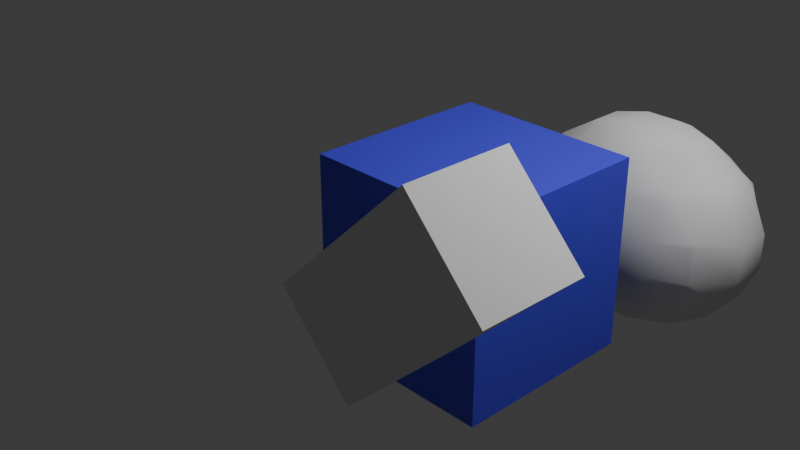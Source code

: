 # Source: light-thing.blend  (saved by Blender 4.0.36; exported with 4.5.12 LTS)
import bpy
from mathutils import Matrix  # noqa: F401  (used for matrix-valued properties, if any)

bpy.ops.wm.read_factory_settings(use_empty=True)
scene = bpy.context.scene
scene.name = 'Scene'

# ---- collections
col_collection = bpy.data.collections.new('Collection'); scene.collection.children.link(col_collection)

# ---- materials (node trees are filled in below, after node groups)
mat_material = bpy.data.materials.new('Material')
mat_material.alpha_threshold = 0.0
mat_material.use_transparent_shadow = False
mat_material.roughness = 0.5
mat_material.line_color = (0.0, 0.0, 0.0, 1.0)

# ---- material node trees
mat_material.use_nodes = True; mat_material.node_tree.nodes.clear()
_N = mat_material.node_tree.nodes; _L = mat_material.node_tree.links
n0 = _N.new('ShaderNodeOutputMaterial'); n0.name = 'Material Output'; n0.location = (300, 300)
n1 = _N.new('ShaderNodeBsdfPrincipled'); n1.name = 'Principled BSDF'; n1.location = (10, 300)
n1.inputs[0].default_value = (0.07212, 0.06561, 0.8, 1.0)
n1.inputs[3].default_value = 1.45
n1.inputs[22].default_value = (1.0, 0.08072, 0.7531, 1.0)
_L.new(n1.outputs[0], n0.inputs[0])
n0.is_active_output = True

# ---- world
world_world = bpy.data.worlds.new('World'); scene.world = world_world
world_world.use_nodes = True; world_world.node_tree.nodes.clear()
_N = world_world.node_tree.nodes; _L = world_world.node_tree.links
n0 = _N.new('ShaderNodeOutputWorld'); n0.name = 'World Output'; n0.location = (300, 300)
n1 = _N.new('ShaderNodeBackground'); n1.name = 'Background'; n1.location = (10, 300)
n1.inputs[0].default_value = (0.05088, 0.05088, 0.05088, 1.0)
_L.new(n1.outputs[0], n0.inputs[0])
n0.is_active_output = True
world_world.color = (0.05088, 0.05088, 0.05088)
world_world.use_sun_shadow = False
world_world.sun_shadow_jitter_overblur = 0.0

# ---- cameras
cam_camera = bpy.data.cameras.new('Camera')
cam_camera.clip_end = 100.0
cam_camera.ortho_scale = 7.314

# ---- lights
light_light = bpy.data.lights.new('Light', 'POINT')
light_light.transmission_factor = 0.0
light_light.use_soft_falloff = False
light_light.energy = 1000.0
light_light.shadow_soft_size = 0.1
light_light.shadow_maximum_resolution = 0.006
light_light.use_absolute_resolution = True

# ---- meshes
me_cube = bpy.data.meshes.new('Cube')
me_cube.from_pydata([(1.0, 1.0, 1.0), (1.0, 1.0, -1.0), (1.025, -1.025, 1.025), (1.0, -1.0, -1.0), (-1.0, 1.0, 1.0), (-1.0, 1.0, -1.0), (-1.0, -1.0, 1.0), (-1.0, -1.0, -1.0)], [], [(0, 4, 6, 2), (3, 2, 6, 7), (7, 6, 4, 5), (5, 1, 3, 7), (1, 0, 2, 3), (5, 4, 0, 1)])
_uv = me_cube.uv_layers.new(name='UVMap')
_uv.uv.foreach_set('vector', [0.625, 0.5, 0.875, 0.5, 0.875, 0.75, 0.625, 0.75, 0.375, 0.75, 0.625, 0.75, 0.625, 1.0, 0.375, 1.0, 0.375, 0.0, 0.625, 0.0, 0.625, 0.25, 0.375, 0.25, 0.125, 0.5, 0.375, 0.5, 0.375, 0.75, 0.125, 0.75, 0.375, 0.5, 0.625, 0.5, 0.625, 0.75, 0.375, 0.75, 0.375, 0.25, 0.625, 0.25, 0.625, 0.5, 0.375, 0.5])
me_cube.materials.append(mat_material)
me_cube.use_mirror_vertex_groups = False
me_cube.update()
me_cube_001 = bpy.data.meshes.new('Cube.001')
me_cube_001.from_pydata([(-0.6307, -0.4839, -0.3707), (-0.6307, -0.4839, 0.3707), (-0.6307, 0.4839, -0.3707), (-0.6307, 0.4839, 0.3707), (0.6307, -0.4839, -0.3707), (0.6307, -0.4839, 0.3707), (0.6307, 0.4839, -0.3707), (0.6307, 0.4839, 0.3707)], [], [(0, 1, 3, 2), (2, 3, 7, 6), (6, 7, 5, 4), (4, 5, 1, 0), (2, 6, 4, 0), (7, 3, 1, 5)])
_uv = me_cube_001.uv_layers.new(name='UVMap')
_uv.uv.foreach_set('vector', [0.375, 0.0, 0.625, 0.0, 0.625, 0.25, 0.375, 0.25, 0.375, 0.25, 0.625, 0.25, 0.625, 0.5, 0.375, 0.5, 0.375, 0.5, 0.625, 0.5, 0.625, 0.75, 0.375, 0.75, 0.375, 0.75, 0.625, 0.75, 0.625, 1.0, 0.375, 1.0, 0.125, 0.5, 0.375, 0.5, 0.375, 0.75, 0.125, 0.75, 0.625, 0.5, 0.875, 0.5, 0.875, 0.75, 0.625, 0.75])
me_cube_001.update()
me_mesh = bpy.data.meshes.new('Mesh')
me_mesh.from_pydata([(0.6, 0.6, 0.7138), (0.6, 0.6752, 0.6), (0.7581, 0.6, 0.6), (0.6, 0.8133, 0.2), (1.0, 0.6133, 0.2), (1.0, 0.6, 0.2511), (0.6, 0.8133, -0.2), (1.0, 0.6133, -0.2), (1.018, 0.6, -0.2), (1.018, 0.6, 0.2), (1.0, 0.6, -0.2511), (1.0, 0.4133, -0.6), (1.139, 0.2, -0.6), (1.326, 0.2, -0.2), (1.139, -0.2, -0.6), (1.326, -0.2, -0.2), (1.326, -0.2, 0.2), (1.326, 0.2, 0.2), (1.139, -0.2, 0.6), (1.139, 0.2, 0.6), (1.0, -0.2, 0.7516), (1.0, 0.2, 0.7516), (1.0, 0.4133, 0.6), (1.0, -0.4133, 0.6), (0.6112, -0.2, 1.0), (0.6112, 0.2, 1.0), (0.6, -0.2, 1.005), (0.6, 0.2, 1.005), (0.6, 0.2128, 1.0), (0.6, -0.2128, 1.0), (0.2, -0.2, 1.11), (0.2, -0.4328, 1.0), (-0.2, -0.2, 1.11), (-0.2, -0.4328, 1.0), (-0.2, -0.6, 0.8557), (0.2, -0.6, 0.8557), (0.2, -0.7738, 0.6), (-0.2, -0.7738, 0.6), (-0.2, -0.8962, 0.2), (0.2, -0.8962, 0.2), (-0.2, -0.8962, -0.2), (0.2, -0.8962, -0.2), (-0.2, -0.7738, -0.6), (0.2, -0.7738, -0.6), (-0.2, -0.6, -0.8557), (0.2, -0.6, -0.8557), (0.2, -0.4328, -1.0), (-0.2, -0.4328, -1.0), (-0.2, -0.2, -1.11), (0.2, -0.2, -1.11), (0.2, 0.2, -1.11), (-0.2, 0.2, -1.11), (0.2, 0.4328, -1.0), (-0.2, 0.4328, -1.0), (-0.2, 0.6, -0.8557), (0.2, 0.6, -0.8557), (0.2, 0.7738, -0.6), (-0.2, 0.7738, -0.6), (0.2, 0.8962, -0.2), (-0.2, 0.8962, -0.2), (0.2, 0.8962, 0.2), (-0.2, 0.8962, 0.2), (0.2, 0.7738, 0.6), (-0.2, 0.7738, 0.6), (-0.2, 0.6, 0.8557), (0.2, 0.6, 0.8557), (0.2, 0.4328, 1.0), (-0.2, 0.4328, 1.0), (-0.2, 0.2, 1.11), (0.2, 0.2, 1.11), (-0.6, 0.2, 1.005), (-0.6, 0.2128, 1.0), (-0.6, -0.2, 1.005), (-0.6112, -0.2, 1.0), (-0.6112, 0.2, 1.0), (-1.0, -0.2, 0.7516), (-1.0, 0.2, 0.7516), (-1.0, 0.4133, 0.6), (-0.7581, 0.6, 0.6), (-0.6, 0.6, 0.7138), (-1.0, 0.6, 0.2511), (-1.0, 0.6133, 0.2), (-0.6, 0.8133, 0.2), (-0.6, 0.6752, 0.6), (-1.0, 0.6133, -0.2), (-0.6, 0.8133, -0.2), (-1.0, 0.6, -0.2511), (-0.7581, 0.6, -0.6), (-0.6, 0.6752, -0.6), (-0.6, 0.6, -0.7138), (-1.0, 0.4133, -0.6), (-1.018, 0.6, -0.2), (-1.326, 0.2, -0.2), (-1.139, 0.2, -0.6), (-1.018, 0.6, 0.2), (-1.326, 0.2, 0.2), (-1.326, -0.2, -0.2), (-1.326, -0.2, 0.2), (-1.139, 0.2, 0.6), (-1.139, -0.2, 0.6), (-1.0, -0.6, 0.2511), (-1.018, -0.6, 0.2), (-1.0, -0.4133, 0.6), (-1.0, -0.6133, 0.2), (-1.0, -0.6133, -0.2), (-1.018, -0.6, -0.2), (-1.0, -0.6, -0.2511), (-1.0, -0.4133, -0.6), (-1.139, -0.2, -0.6), (-1.0, -0.2, -0.7516), (-1.0, 0.2, -0.7516), (-0.6112, -0.2, -1.0), (-0.6112, 0.2, -1.0), (-0.6, -0.2, -1.005), (-0.6, 0.2, -1.005), (-0.6, 0.2128, -1.0), (-0.6, -0.2128, -1.0), (-0.7581, -0.6, -0.6), (-0.6, -0.6, -0.7138), (-0.6, -0.8133, -0.2), (-0.6, -0.6752, -0.6), (-0.6, -0.8133, 0.2), (-0.7581, -0.6, 0.6), (-0.6, -0.2128, 1.0), (-0.6, -0.6, 0.7138), (-0.6, -0.6752, 0.6), (0.6, 0.6, -0.7138), (0.6, 0.6752, -0.6), (0.7581, 0.6, -0.6), (0.6, 0.2128, -1.0), (0.6112, 0.2, -1.0), (1.0, 0.2, -0.7516), (0.6, 0.2, -1.005), (0.6, -0.2, -1.005), (0.6112, -0.2, -1.0), (0.6, -0.2128, -1.0), (0.6, -0.6, -0.7138), (0.7581, -0.6, -0.6), (1.0, -0.4133, -0.6), (1.0, -0.2, -0.7516), (0.6, -0.6752, -0.6), (0.6, -0.8133, -0.2), (1.0, -0.6133, -0.2), (1.0, -0.6, -0.2511), (0.6, -0.8133, 0.2), (1.0, -0.6133, 0.2), (0.6, -0.6752, 0.6), (0.7581, -0.6, 0.6), (1.0, -0.6, 0.2511), (0.6, -0.6, 0.7138), (1.018, -0.6, 0.2), (1.018, -0.6, -0.2)], [], [(2, 1, 0), (2, 5, 4, 3), (1, 2, 3), (3, 4, 7, 6), (4, 9, 8, 7), (7, 8, 10), (13, 12, 11, 10), (8, 13, 10), (12, 13, 15, 14), (13, 17, 16, 15), (17, 19, 18, 16), (18, 19, 21, 20), (19, 22, 21), (23, 18, 20), (21, 25, 24, 20), (24, 25, 27, 26), (25, 28, 27), (29, 24, 26), (31, 29, 26, 30), (33, 31, 30, 32), (35, 31, 33, 34), (37, 36, 35, 34), (39, 36, 37, 38), (41, 39, 38, 40), (43, 41, 40, 42), (45, 43, 42, 44), (47, 46, 45, 44), (49, 46, 47, 48), (51, 50, 49, 48), (53, 52, 50, 51), (55, 52, 53, 54), (57, 56, 55, 54), (59, 58, 56, 57), (61, 60, 58, 59), (63, 62, 60, 61), (65, 62, 63, 64), (67, 66, 65, 64), (69, 66, 67, 68), (68, 67, 71, 70), (32, 68, 70, 72), (70, 74, 73, 72), (73, 74, 76, 75), (79, 78, 77, 76), (74, 71, 79, 76), (77, 78, 80), (83, 82, 81, 80), (78, 83, 80), (81, 82, 85, 84), (85, 88, 87, 86), (84, 85, 86), (87, 88, 89), (87, 90, 86), (93, 92, 91, 86), (90, 93, 86), (95, 94, 91, 92), (97, 95, 92, 96), (99, 98, 95, 97), (99, 97, 101, 100), (102, 99, 100), (99, 102, 75), (101, 103, 100), (103, 101, 105, 104), (104, 105, 106), (96, 108, 107, 106), (105, 96, 106), (107, 108, 109), (108, 93, 110, 109), (110, 112, 111, 109), (111, 112, 114, 113), (112, 115, 114), (116, 111, 113), (118, 117, 107, 109), (111, 116, 118, 109), (107, 117, 106), (120, 119, 104, 106), (117, 120, 106), (119, 121, 103, 104), (122, 102, 100), (101, 97, 96, 105), (93, 90, 110), (96, 92, 93, 108), (91, 84, 86), (91, 94, 81, 84), (81, 94, 80), (83, 78, 79), (77, 98, 76), (124, 123, 73, 75), (102, 122, 124, 75), (122, 125, 124), (76, 98, 99, 75), (73, 123, 72), (66, 28, 0, 65), (71, 67, 64, 79), (82, 61, 59, 85), (56, 127, 126, 55), (127, 128, 126), (131, 130, 129, 126), (128, 11, 131, 126), (129, 130, 132), (132, 130, 134, 133), (134, 135, 133), (139, 138, 137, 136), (135, 134, 139, 136), (137, 140, 136), (143, 142, 141, 140), (137, 143, 140), (142, 145, 144, 141), (148, 147, 146, 144), (145, 148, 144), (146, 147, 149), (23, 147, 148), (151, 150, 145, 142), (151, 142, 143), (14, 138, 139), (134, 130, 131, 139), (88, 57, 54, 89), (126, 129, 52, 55), (54, 53, 115, 89), (115, 53, 51, 114), (50, 132, 133, 49), (114, 51, 48, 113), (133, 135, 46, 49), (48, 47, 116, 113), (46, 135, 136, 45), (116, 47, 44, 118), (44, 42, 120, 118), (140, 141, 41, 43), (42, 40, 119, 120), (141, 144, 39, 41), (40, 38, 121, 119), (38, 37, 125, 121), (36, 146, 149, 35), (125, 37, 34, 124), (30, 69, 68, 32), (123, 33, 32, 72), (26, 27, 69, 30), (16, 18, 23, 148), (150, 16, 148), (15, 16, 150, 151), (131, 12, 14, 139), (14, 15, 151, 143), (138, 14, 143), (11, 128, 10), (8, 9, 17, 13), (60, 3, 6, 58), (2, 22, 5), (9, 4, 5), (7, 10, 128, 127), (6, 7, 127), (21, 22, 2, 0), (28, 25, 21, 0), (19, 17, 9, 5), (22, 19, 5), (11, 12, 131), (20, 24, 29, 149), (147, 23, 20, 149), (145, 150, 148), (137, 138, 143), (0, 1, 62, 65), (62, 1, 3, 60), (58, 6, 127, 56), (27, 28, 66, 69), (52, 129, 132, 50), (149, 29, 31, 35), (144, 146, 36, 39), (136, 140, 43, 45), (64, 63, 83, 79), (83, 63, 61, 82), (85, 59, 57, 88), (71, 74, 70), (95, 98, 77, 80), (94, 95, 80), (89, 115, 112, 110), (90, 87, 89, 110), (34, 33, 123, 124), (121, 125, 122, 100), (103, 121, 100), (120, 117, 118)])
me_mesh.polygons.foreach_set('use_smooth', [True] * 178)
me_mesh.update()

# ---- objects
ob_cube = bpy.data.objects.new('Cube', me_cube)
ob_light = bpy.data.objects.new('Light', light_light)
ob_camera = bpy.data.objects.new('Camera', cam_camera)
ob_cube_001 = bpy.data.objects.new('Cube.001', me_cube_001)
ob_mball_001 = bpy.data.objects.new('Mball.001', me_mesh)

# ---- transforms, parenting, visibility, modifiers, constraints
ob_cube.location = (1.0, 0.0, 0.0)
ob_cube.lock_rotations_4d = False
ob_cube.empty_display_type = 'ARROWS'
ob_cube.lineart.crease_threshold = 0.0
ob_light.location = (4.076, 1.005, 5.904)
ob_light.rotation_euler = (0.6503, 0.05522, 1.866)
ob_light.lock_rotations_4d = False
ob_light.empty_display_type = 'ARROWS'
ob_light.color = (0.0, 0.0, 0.0, 0.0)
ob_light.lineart.crease_threshold = 0.0
ob_camera.location = (7.359, -6.926, 4.958)
ob_camera.rotation_euler = (1.109, 0.0, 0.8149)
ob_camera.lock_rotations_4d = False
ob_camera.empty_display_type = 'ARROWS'
ob_camera.color = (0.0, 0.0, 0.0, 0.0)
ob_camera.display_type = 'WIRE'
ob_camera.lineart.crease_threshold = 0.0
ob_cube_001.location = (2.625, -2.227, 1.213)
ob_cube_001.rotation_euler = (0.0, 5.52, 0.0)
ob_cube_001.scale = (1.385, 1.0, 1.356)
ob_mball_001.location = (1.268, 2.444, -0.3458)

# ---- collection membership
col_collection.objects.link(ob_cube)
col_collection.objects.link(ob_light)
col_collection.objects.link(ob_camera)
col_collection.objects.link(ob_cube_001)
col_collection.objects.link(ob_mball_001)

# ---- scene / render settings (as saved in the file)
scene.camera = ob_camera
scene.frame_start = 1; scene.frame_end = 250; scene.frame_set(0)
scene.render.engine = 'BLENDER_EEVEE_NEXT'
scene.cycles.sampling_pattern = 'TABULATED_SOBOL'
bpy.context.view_layer.update()
